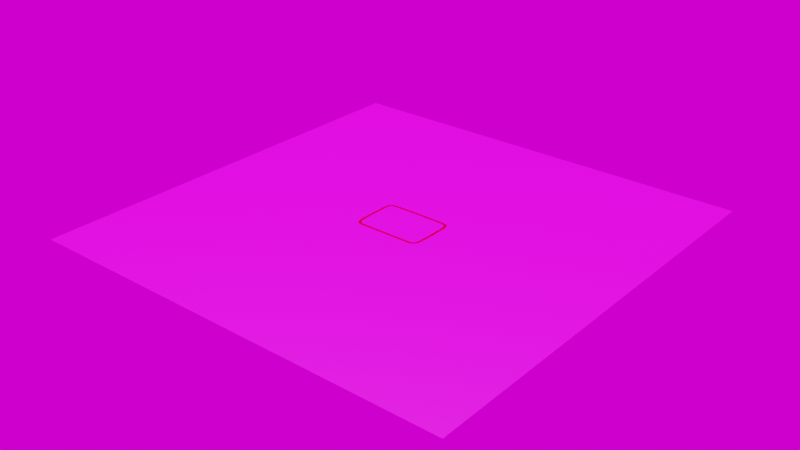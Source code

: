 # Source: simple_loop.blend  (saved by Blender 3.2.14; exported with 4.5.12 LTS)
import bpy
from mathutils import Matrix  # noqa: F401  (used for matrix-valued properties, if any)

bpy.ops.wm.read_factory_settings(use_empty=True)
scene = bpy.context.scene
scene.name = 'Scene'

# ---- collections
col_collection = bpy.data.collections.new('Collection'); scene.collection.children.link(col_collection)

# ---- images (referenced by path relative to the original .blend; pixels are not part of the script)
import os
ASSET_DIR = os.environ.get("B2B_ASSET_DIR", "")  # directory of the original .blend (textures are referenced by path, not embedded)
HERE = os.path.dirname(os.path.abspath(__file__))  # packed textures are extracted next to this script under _unpacked/

def load_image(name, relpath, width, height, colorspace="sRGB"):
    """Load a texture the original file referenced (path relative to the .blend, or extracted next to this script)."""
    p = next((c for c in (os.path.join(HERE, relpath), os.path.join(ASSET_DIR, relpath)) if relpath and os.path.exists(c)), "")
    if p:
        img = bpy.data.images.load(p, check_existing=True)
        img.name = name
    else:  # same state as the original file: an image datablock whose file is absent (Cycles renders it pink)
        img = bpy.data.images.new(name, width, height)
        img.source = "FILE"
        img.filepath = "//" + (relpath or name)
    img.colorspace_settings.name = colorspace
    return img
img_stylized_stone_floor_005_ambientocclusion_jpg = load_image('Stylized_Stone_Floor_005_ambientOcclusion.jpg', 'tex/Stylized_Stone_Floor_005_SD/Stylized_Stone_Floor_005_ambientOcclusion.jpg', 1024, 1024, 'sRGB')
img_stylized_stone_floor_005_basecolor_jpg = load_image('Stylized_Stone_Floor_005_basecolor.jpg', 'tex/Stylized_Stone_Floor_005_SD/Stylized_Stone_Floor_005_basecolor.jpg', 1024, 1024, 'sRGB')
img_stylized_stone_floor_005_roughness_jpg = load_image('Stylized_Stone_Floor_005_roughness.jpg', 'tex/Stylized_Stone_Floor_005_SD/Stylized_Stone_Floor_005_roughness.jpg', 1024, 1024, 'sRGB')
img_stylized_stone_floor_005_height_png = load_image('Stylized_Stone_Floor_005_height.png', 'tex/Stylized_Stone_Floor_005_SD/Stylized_Stone_Floor_005_height.png', 1024, 1024, 'sRGB')
img_stylized_stone_floor_005_normal_jpg = load_image('Stylized_Stone_Floor_005_normal.jpg', 'tex/Stylized_Stone_Floor_005_SD/Stylized_Stone_Floor_005_normal.jpg', 1024, 1024, 'sRGB')
img_skybox_png = load_image('skybox.png', 'tex/skybox.png', 1024, 1024, 'sRGB')

# ---- materials (node trees are filled in below, after node groups)
mat_mat_floor = bpy.data.materials.new('mat_floor')
mat_mat_floor.use_transparent_shadow = False
mat_mat_path_tape = bpy.data.materials.new('mat_path_tape')
mat_mat_path_tape.use_transparent_shadow = False

# ---- material node trees
mat_mat_floor.use_nodes = True; mat_mat_floor.node_tree.nodes.clear()
_N = mat_mat_floor.node_tree.nodes; _L = mat_mat_floor.node_tree.links
n0 = _N.new('ShaderNodeOutputMaterial'); n0.name = 'Material Output'; n0.location = (349, 331)
n1 = _N.new('ShaderNodeTexImage'); n1.name = 'Image Texture.004'; n1.location = (-667, 99)
n1.hide = True
n1.image = img_stylized_stone_floor_005_ambientocclusion_jpg
n2 = _N.new('ShaderNodeTexImage'); n2.name = 'Image Texture'; n2.location = (-668, 136)
n2.hide = True
n2.image = img_stylized_stone_floor_005_basecolor_jpg
n3 = _N.new('ShaderNodeTexImage'); n3.name = 'Image Texture.002'; n3.location = (-668, 63)
n3.hide = True
n3.image = img_stylized_stone_floor_005_roughness_jpg
n4 = _N.new('ShaderNodeTexImage'); n4.name = 'Image Texture.003'; n4.location = (-667, 28)
n4.hide = True
n4.image = img_stylized_stone_floor_005_height_png
n5 = _N.new('ShaderNodeTexImage'); n5.name = 'Image Texture.001'; n5.location = (-668, -12)
n5.hide = True
n5.image = img_stylized_stone_floor_005_normal_jpg
n6 = _N.new('ShaderNodeBsdfPrincipled'); n6.name = 'Principled BSDF'; n6.location = (-9, 368)
n6.distribution = 'GGX'
n6.subsurface_method = 'RANDOM_WALK_SKIN'
n6.inputs[3].default_value = 1.45
n6.inputs[27].default_value = (0.0, 0.0, 0.0, 1.0)
n6.inputs[28].default_value = 1.0
n7 = _N.new('ShaderNodeMix'); n7.name = 'Mix'; n7.location = (-301, 266)
n7.data_type = 'RGBA'
n7.blend_type = 'MULTIPLY'
n7.inputs[0].default_value = 0.25
n8 = _N.new('ShaderNodeBump'); n8.name = 'Bump'; n8.location = (-304, 36)
n8.invert = True
n8.inputs[1].default_value = 1.0
n8.inputs[2].default_value = 1.0
_L.new(n6.outputs[0], n0.inputs[0])
_L.new(n7.outputs[2], n6.inputs[0])
_L.new(n3.outputs[0], n6.inputs[2])
_L.new(n8.outputs[0], n6.inputs[5])
_L.new(n5.outputs[0], n8.inputs[4])
_L.new(n4.outputs[0], n8.inputs[3])
_L.new(n2.outputs[0], n7.inputs[6])
_L.new(n1.outputs[0], n7.inputs[7])
n0.is_active_output = True
mat_mat_path_tape.use_nodes = True; mat_mat_path_tape.node_tree.nodes.clear()
_N = mat_mat_path_tape.node_tree.nodes; _L = mat_mat_path_tape.node_tree.links
n0 = _N.new('ShaderNodeBsdfPrincipled'); n0.name = 'Principled BSDF'; n0.location = (10, 300)
n0.distribution = 'GGX'
n0.subsurface_method = 'RANDOM_WALK_SKIN'
n0.inputs[0].default_value = (1.0, 0.0, 0.0, 1.0)
n0.inputs[2].default_value = 0.1
n0.inputs[3].default_value = 1.45
n0.inputs[13].default_value = 0.02
n0.inputs[27].default_value = (0.0, 0.0, 0.0, 1.0)
n0.inputs[28].default_value = 1.0
n1 = _N.new('ShaderNodeOutputMaterial'); n1.name = 'Material Output'; n1.location = (300, 300)
_L.new(n0.outputs[0], n1.inputs[0])
n1.is_active_output = True

# ---- world
world_world = bpy.data.worlds.new('World'); scene.world = world_world
world_world.use_nodes = True; world_world.node_tree.nodes.clear()
_N = world_world.node_tree.nodes; _L = world_world.node_tree.links
n0 = _N.new('ShaderNodeOutputWorld'); n0.name = 'World Output'; n0.location = (300, 300)
n1 = _N.new('ShaderNodeBackground'); n1.name = 'Background'; n1.location = (88, 280)
n2 = _N.new('ShaderNodeTexEnvironment'); n2.name = 'Environment Texture'; n2.location = (-240, 277)
n2.image = img_skybox_png
_L.new(n1.outputs[0], n0.inputs[0])
_L.new(n2.outputs[0], n1.inputs[0])
n0.is_active_output = True
world_world.color = (0.05088, 0.05088, 0.05088)
world_world.use_sun_shadow = False
world_world.sun_shadow_jitter_overblur = 0.0

# ---- lights
light_light = bpy.data.lights.new('Light', 'SUN')
light_light.transmission_factor = 0.0
light_light.angle = 0.0
light_light.energy = 5.0
light_light.shadow_soft_size = 14.98
light_light.shadow_cascade_max_distance = 1000.0

# ---- meshes
me_plane = bpy.data.meshes.new('Plane')
me_plane.from_pydata([(-160.0, -160.0, 0.0), (160.0, -160.0, 0.0), (-160.0, 160.0, 0.0), (160.0, 160.0, 0.0)], [], [(0, 1, 3, 2)])
_uv = me_plane.uv_layers.new(name='UVMap')
_uv.uv.foreach_set('vector', [4.5, -3.5, 4.5, 4.5, -3.5, 4.5, -3.5, -3.5])
me_plane.materials.append(mat_mat_floor)
me_plane.update()

# ---- curves / text
cu_nurbspath = bpy.data.curves.new('NurbsPath', 'CURVE')
cu_nurbspath.dimensions = '3D'
_sp = cu_nurbspath.splines.new('NURBS'); _sp.points.add(13)
_sp.points.foreach_set('co', [20.0, -3.04, 14.99, 1.0, 20.0, -3.04, 14.99, 1.0, 25.0, -3.04, 14.99, 1.0, 25.0, -3.04, 9.99, 1.0, 25.0, -3.04, -15.01, 1.0, 25.0, -3.04, -20.01, 1.0, 20.0, -3.04, -20.01, 1.0, -20.0, -3.04, -20.01, 1.0, -25.0, -3.04, -20.01, 1.0, -25.0, -3.04, -15.01, 1.0, -25.0, -3.04, 9.99, 1.0, -25.0, -3.04, 14.99, 1.0, -20.0, -3.04, 14.99, 1.0, -20.0, -3.04, 14.99, 1.0])
_sp.order_u = 6
_sp.order_v = 0
_sp.use_cyclic_u = True
_sp.use_endpoint_u = True
cu_nurbspath.materials.append(mat_mat_path_tape)
cu_nurbspath.bevel_profile.use_clip = True
cu_nurbspath.bevel_resolution = 5
cu_nurbspath.extrude = 1.0
cu_nurbspath.bevel_depth = 0.01
cu_nurbspath.render_resolution_u = 4
cu_nurbspath.fill_mode = 'FULL'

# ---- objects
ob_light = bpy.data.objects.new('Light', light_light)
ob_floor = bpy.data.objects.new('Floor', me_plane)
ob_nurbspath = bpy.data.objects.new('NurbsPath', cu_nurbspath)

# ---- transforms, parenting, visibility, modifiers, constraints
ob_light.location = (101.0, 27.0, 40.0)
ob_light.rotation_euler = (1.153, -0.5793, 2.084)
ob_light.lock_rotations_4d = False
ob_light.empty_display_type = 'ARROWS'
ob_light.color = (0.0, 0.0, 0.0, 0.0)
ob_light.lineart.crease_threshold = 0.0
ob_floor.location = (0.0, 0.0, 0.0)
ob_nurbspath.location = (0.0, -0.01, 3.07)
ob_nurbspath.rotation_euler = (1.571, -0.0, 0.0)

# ---- collection membership
col_collection.objects.link(ob_light)
col_collection.objects.link(ob_floor)
col_collection.objects.link(ob_nurbspath)

# ---- scene / render settings (as saved in the file)
scene.frame_start = 1; scene.frame_end = 250; scene.frame_set(1)
scene.render.engine = 'BLENDER_EEVEE_NEXT'
scene.cycles.sampling_pattern = 'TABULATED_SOBOL'
scene.cycles.use_light_tree = False
scene.view_settings.view_transform = 'Filmic'
bpy.context.view_layer.update()

# ---- added for rendering (the .blend has no active camera): camera
cam_auto = bpy.data.cameras.new('AutoCamera')
cam_auto.lens = 50.0
cam_auto.sensor_width = 36.0
cam_auto.clip_end = 7348.38
ob_auto_camera = bpy.data.objects.new('AutoCamera', cam_auto)
scene.collection.objects.link(ob_auto_camera)
ob_auto_camera.location = (418.713, -502.456, 335.0)
ob_auto_camera.rotation_euler = (1.09748, -7.21219e-08, 0.694738)
scene.camera = ob_auto_camera
bpy.context.view_layer.update()
